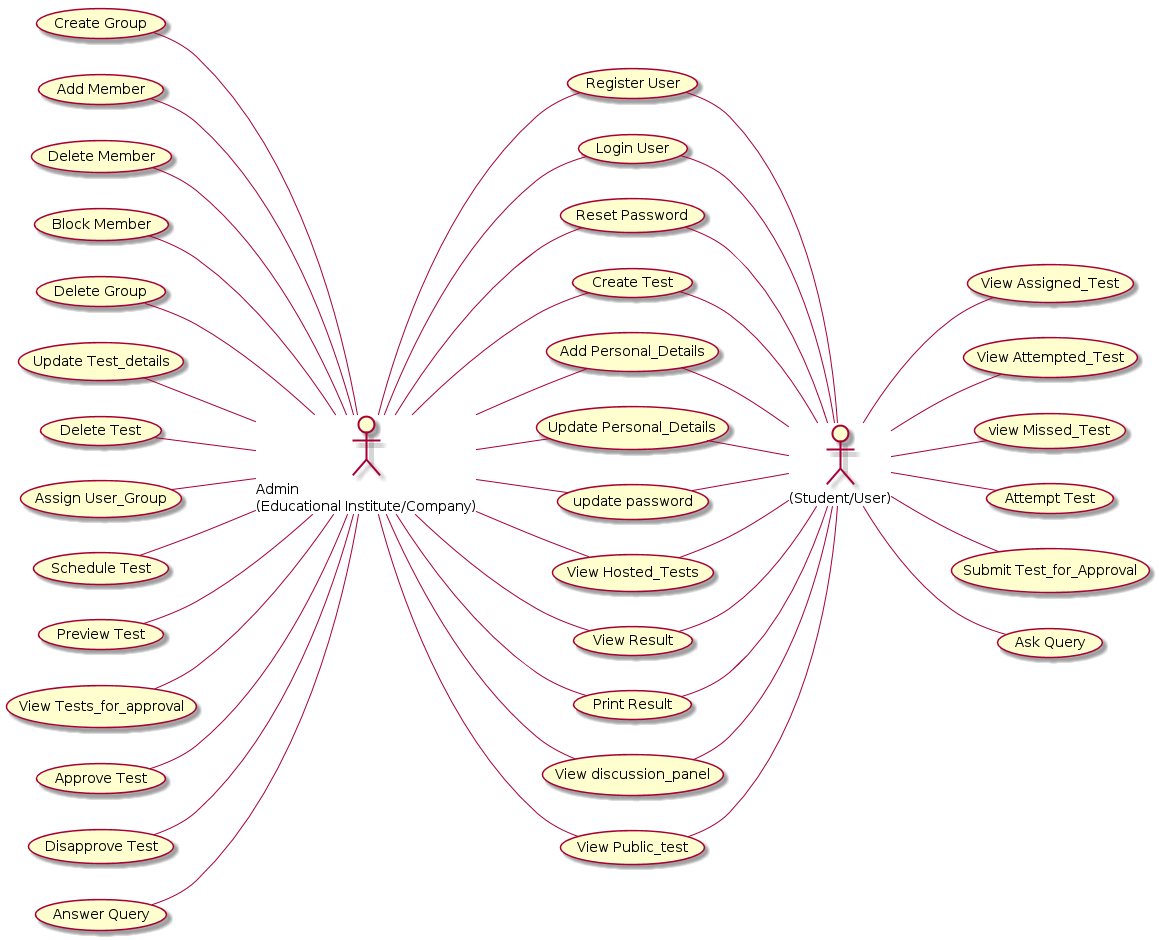

The diagram above was rendered by PlantUML. Its source (embedded in the PNG):
@startuml

left to right direction
:Admin\n (Educational Institute/Company): as Admin
:(Student/User): as User

Admin -- (Register User) 
(Register User) -- User

Admin -- (Login User)
(Login User) -- User

Admin -- (Reset Password)
(Reset Password) -- User

Admin -- (Create Test)
(Create Test) -- User

 (Create Group) --  Admin 
 (Add Member) -- Admin
 (Delete Member) -- Admin
 (Block Member) -- Admin 
 (Delete Group) -- Admin 
 
 (Update Test_details) -- Admin 
 (Delete Test) -- Admin
 (Assign User_Group) -- Admin
 (Schedule Test) -- Admin
 (Preview Test) -- Admin
 (View Tests_for_approval) -- Admin
 (Approve Test) -- Admin
 (Disapprove Test) -- Admin
 
  Admin -- (Add Personal_Details) 
  (Add Personal_Details) -- User 
  
  Admin -- (Update Personal_Details)
 (Update Personal_Details) -- User

 Admin -- (update password)
 (update password) -- User
 
 Admin -- (View Hosted_Tests)
 (View Hosted_Tests) -- User

 Admin -- (View Result)
 (View Result) -- User

Admin -- (Print Result)
(Print Result) -- User

Admin -- (View discussion_panel)  
(View discussion_panel) -- User

(Answer Query) -- Admin

User -- (View Assigned_Test) 
User -- (View Attempted_Test)
User -- (view Missed_Test) 
User -- (Attempt Test) 

Admin -- (View Public_test)
(View Public_test) -- User
	
User -- (Submit Test_for_Approval)
User -- (Ask Query)
@enduml